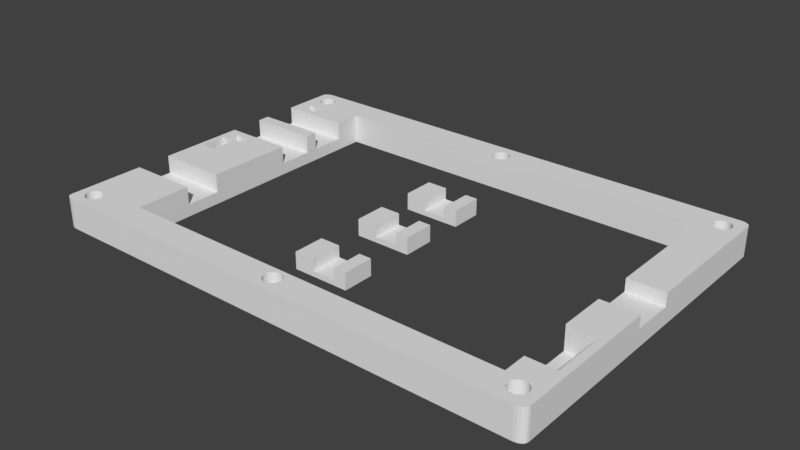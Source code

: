 # Source: prolight27_w_buttons.blend  (saved by Blender 2.79.0; exported with 4.5.12 LTS)
import bpy
from mathutils import Matrix  # noqa: F401  (used for matrix-valued properties, if any)

bpy.ops.wm.read_factory_settings(use_empty=True)
scene = bpy.context.scene
scene.name = 'Scene'

# ---- collections
col_collection_1 = bpy.data.collections.new('Collection 1'); scene.collection.children.link(col_collection_1)

# ---- world
world_world = bpy.data.worlds.new('World'); scene.world = world_world
world_world.color = (0.05088, 0.05088, 0.05088)
world_world.use_sun_shadow = False
world_world.sun_shadow_jitter_overblur = 0.0
world_world.cycles.sampling_method = 'MANUAL'

# ---- meshes
me_cube_001 = bpy.data.meshes.new('Cube.001')
me_cube_001.from_pydata([(-35.0, -28.0, -2.9), (-35.0, -28.0, 2.9), (-35.0, 27.75, -2.9), (-35.0, 27.75, 2.9), (41.5, -28.0, -2.9), (41.5, -28.0, 2.9), (41.5, 27.75, -2.9), (41.5, 27.75, 2.9), (48.5, -4.0, 2.9), (48.5, -4.0, -2.9), (0.0, -33.5, -2.9), (0.0, -33.5, 2.9), (0.0, -28.0, -2.9), (0.0, -28.0, 2.9), (0.0, 33.5, -2.9), (0.0, 33.5, 2.9), (0.0, 27.75, -2.9), (0.0, 27.75, 2.9), (-48.5, 0.0, -2.9), (-48.5, 0.0, 2.9), (-35.0, 0.0, -2.9), (-35.0, 0.0, 2.9), (44.7, -33.5, -2.9), (45.92, -32.63, -2.9), (44.7, -33.5, 2.9), (45.92, -32.63, 2.9), (44.7, 33.5, -2.9), (48.5, 31.29, -2.9), (48.5, 31.29, 2.9), (44.7, 33.5, 2.9), (-44.7, 33.5, -2.9), (-45.92, 32.63, -2.9), (-44.7, 33.5, 2.9), (-45.92, 32.63, 2.9), (-44.7, -33.5, -2.9), (-45.92, -32.63, -2.9), (-44.7, -33.5, 2.9), (-45.92, -32.63, 2.9), (48.5, 4.0, -2.9), (48.5, 4.0, 2.9), (0.0, -33.5, 0.5), (0.0, 33.5, 0.5), (44.7, -33.5, 0.5), (44.7, 33.5, 0.5), (48.5, 4.0, 0.5), (-44.7, 33.5, 0.5), (48.5, -4.0, 0.5), (-44.7, -33.5, 0.5), (41.5, -28.0, 0.5), (41.5, 27.75, 0.5), (-37.2, -28.0, 0.5), (41.5, -13.0, -2.9), (0.0, -28.0, 0.5), (0.0, 27.75, 0.5), (41.5, -23.0, -2.9), (41.5, 4.0, 2.9), (41.5, 4.0, 0.5), (41.5, -4.0, 2.9), (41.5, -4.0, 0.5), (48.5, -13.0, -2.9), (48.5, -23.5, -2.9), (48.5, -13.0, 2.9), (48.5, -23.5, 2.9), (41.5, -13.0, 0.5), (41.5, -23.5, 0.5), (41.5, -13.0, 2.9), (41.5, -23.5, 2.9), (0.0, -28.0, -1.7), (0.0, 27.75, -1.7), (41.5, -13.0, -1.7), (41.5, -23.5, -1.7), (41.5, -28.0, -1.7), (41.5, 27.75, -1.7), (-37.2, -28.0, -1.7), (0.0, -33.5, -1.7), (0.0, 33.5, -1.7), (44.7, -33.5, -1.7), (-44.7, 33.5, -1.7), (44.7, 33.5, -1.7), (-44.7, -33.5, -1.7), (47.0, -23.5, -1.7), (47.0, -13.0, -1.7), (47.0, -13.0, 0.5), (47.0, -13.0, 2.9), (47.0, -23.5, 2.9), (47.0, -23.5, 0.5), (-35.0, -2.5, -2.9), (-35.0, -10.5, -2.9), (-35.0, -17.3, -2.9), (-35.0, -17.3, 2.9), (-35.0, -10.5, 2.9), (-35.0, -2.5, 2.9), (-35.0, 3.0, -2.9), (-35.0, 5.0, -2.9), (-35.0, 2.5, 2.9), (-35.0, 6.5, 2.9), (-35.0, 22.5, 2.9), (-35.0, 22.5, -2.9), (-35.0, 6.5, -2.9), (-35.0, 2.5, -2.9), (-37.2, 22.5, 0.5), (-37.2, 22.5, -1.7), (-48.5, -2.5, -2.9), (-48.5, -10.5, -2.9), (-48.5, -17.3, -2.9), (-48.5, -17.3, 2.9), (-48.5, -10.5, 2.9), (-48.5, -2.5, 2.9), (-48.5, 2.5, -2.9), (-48.5, 6.5, -2.9), (-48.5, 22.5, -2.9), (-48.5, 2.5, 2.9), (-48.5, 6.5, 2.9), (-48.5, 22.5, 2.9), (-44.5, -2.5, 2.9), (-47.5, -2.5, 2.9), (-44.5, -2.5, 0.5), (-47.5, -2.5, 0.5), (-44.5, -2.5, -1.7), (-47.5, -2.5, -1.7), (-44.5, -2.5, -2.9), (-47.5, -2.5, -2.9), (-44.5, 2.5, 2.9), (-47.5, 2.5, 2.9), (-44.5, 2.5, 0.5), (-47.5, 2.5, 0.5), (-44.5, 2.5, -1.7), (-47.5, 2.5, -1.7), (-44.5, 2.5, -2.9), (-47.5, 2.5, -2.9), (41.5, -28.0, 0.9), (41.5, 27.75, 0.9), (-37.2, -28.0, 0.9), (44.7, 33.5, 0.9), (-44.7, -33.5, 0.9), (0.0, -33.5, 0.9), (0.0, 33.5, 0.9), (44.7, -33.5, 0.9), (-44.7, 33.5, 0.9), (0.0, -28.0, 0.9), (0.0, 27.75, 0.9), (41.5, -13.0, 0.9), (41.5, -4.0, 0.9), (41.5, 4.0, 0.9), (41.5, -23.5, 0.9), (47.0, -13.0, 0.9), (47.0, -23.5, 0.9), (-35.0, 5.0, 2.9), (-35.0, 3.0, 2.9), (-35.0, 22.5, -0.6), (-35.0, 6.5, -0.6), (-48.5, 5.0, 2.9), (-48.5, 6.5, -0.6), (-48.5, 22.5, -0.6), (44.7, 33.5, -0.6), (-44.7, -33.5, -0.6), (0.0, -33.5, -0.6), (0.0, 33.5, -0.6), (44.7, -33.5, -0.6), (-44.7, 33.5, -0.6), (-48.5, -17.3, -0.6), (-48.5, -10.5, -0.6), (41.5, -28.0, -0.6), (41.5, 27.75, -0.6), (-37.2, -28.0, -0.6), (0.0, -28.0, -0.6), (0.0, 27.75, -0.6), (-48.5, 3.0, 2.9), (41.5, -13.0, -0.6), (41.5, -23.5, -0.6), (47.0, -13.0, -0.6), (47.0, -23.5, -0.6), (-48.5, 5.0, -2.9), (-35.0, -10.5, -0.6), (-35.0, -17.3, -0.6), (-37.2, 22.5, -0.6), (-48.5, 3.0, -2.9), (-46.0, 3.0, 2.9), (-43.0, 3.0, 2.9), (-46.0, 5.0, 2.9), (-43.0, 5.0, 2.9), (-40.0, 22.5, 2.9), (-45.0, 22.5, 2.9), (-40.0, 22.5, -0.6), (-45.0, 22.5, -0.6), (-40.0, 6.5, 2.9), (-45.0, 6.5, 2.9), (-40.0, 6.5, -0.6), (-45.0, 6.5, -0.6), (-46.0, 5.0, 1.1), (-43.0, 5.0, 1.1), (-46.0, 3.0, 1.1), (-43.0, 3.0, 1.1), (-35.0, 24.0, 2.9), (-35.0, 26.0, 2.9), (-48.5, 24.19, -2.9), (-48.5, 26.0, -2.9), (-48.5, 24.0, 2.9), (-48.5, 26.0, 2.9), (-35.0, 26.0, -2.9), (-35.0, 23.56, -2.9), (-43.0, 26.0, 2.9), (-43.0, 24.0, 2.9), (-46.0, 26.0, 2.9), (-46.0, 24.0, 2.9), (-43.0, 26.0, 1.1), (-43.0, 24.0, 1.1), (-46.0, 26.0, 1.1), (-46.0, 24.0, 1.1), (46.41, 29.06, 2.9), (46.41, 29.06, -2.9), (45.0, 31.7, 2.9), (45.0, 31.7, -2.9), (44.67, 31.67, 2.9), (44.67, 31.67, -2.9), (44.35, 31.57, 2.9), (44.35, 31.57, -2.9), (43.43, 29.35, 2.9), (43.43, 29.35, -2.9), (43.59, 29.06, 2.9), (43.59, 29.06, -2.9), (43.33, 29.67, 2.9), (43.33, 29.67, -2.9), (43.8, 28.8, 2.9), (43.87, 28.74, 2.9), (43.8, 28.8, -2.9), (43.32, 29.77, -2.9), (44.67, 28.33, 2.9), (44.67, 28.33, -2.9), (45.0, 28.3, 2.9), (45.0, 28.3, -2.9), (44.35, 28.43, 2.9), (44.35, 28.43, -2.9), (46.67, 30.33, 2.9), (46.67, 30.33, -2.9), (45.94, 31.41, 2.9), (45.94, 31.41, -2.9), (46.7, 30.0, 2.9), (46.7, 30.0, -2.9), (46.57, 30.65, 2.9), (46.57, 30.65, -2.9), (45.33, 28.33, 2.9), (45.33, 28.33, -2.9), (43.8, 31.2, 2.9), (43.8, 31.2, -2.9), (44.06, 31.41, 2.9), (44.06, 31.41, -2.9), (45.07, 31.69, 2.9), (45.07, 31.69, -2.9), (43.59, 30.94, 2.9), (43.59, 30.94, -2.9), (46.67, 29.67, 2.9), (46.67, 29.67, -2.9), (46.69, 29.91, 2.9), (45.94, 28.59, 2.9), (45.94, 28.59, -2.9), (46.2, 28.8, 2.9), (46.2, 28.8, -2.9), (46.57, 29.35, 2.9), (46.57, 29.35, -2.9), (46.69, 29.91, -2.9), (43.3, 30.0, 2.9), (43.32, 29.77, 2.9), (43.3, 30.0, -2.9), (44.06, 28.59, 2.9), (44.06, 28.59, -2.9), (43.33, 30.33, 2.9), (43.33, 30.33, -2.9), (43.87, 28.74, -2.9), (46.2, 31.2, 2.9), (46.2, 31.2, -2.9), (45.65, 28.43, 2.9), (45.65, 28.43, -2.9), (46.41, 30.94, 2.9), (46.41, 30.94, -2.9), (43.43, 30.65, 2.9), (43.43, 30.65, -2.9), (45.65, 31.57, 2.9), (45.65, 31.57, -2.9), (45.33, 31.67, 2.9), (45.33, 31.67, -2.9), (1.413, 29.06, 2.9), (1.413, 29.06, -2.9), (0.0, 31.7, 2.9), (0.0, 31.7, -2.9), (-0.3317, 31.67, 2.9), (-0.3317, 31.67, -2.9), (-0.6506, 31.57, 2.9), (-0.6506, 31.57, -2.9), (-1.571, 29.35, 2.9), (-1.571, 29.35, -2.9), (-1.413, 29.06, 2.9), (-1.413, 29.06, -2.9), (-1.667, 29.67, 2.9), (-1.667, 29.67, -2.9), (-1.202, 28.8, 2.9), (-1.202, 28.8, -2.9), (-0.3317, 28.33, 2.9), (-0.3317, 28.33, -2.9), (-5.539e-07, 28.3, 2.9), (-5.539e-07, 28.3, -2.9), (-0.6506, 28.43, 2.9), (-0.6506, 28.43, -2.9), (1.667, 30.33, 2.9), (1.667, 30.33, -2.9), (0.9445, 31.41, 2.9), (0.9445, 31.41, -2.9), (1.7, 30.0, 2.9), (1.7, 30.0, -2.9), (1.571, 30.65, 2.9), (1.571, 30.65, -2.9), (0.3317, 28.33, 2.9), (0.3317, 28.33, -2.9), (-1.202, 31.2, 2.9), (-1.202, 31.2, -2.9), (-0.9445, 31.41, 2.9), (-0.9445, 31.41, -2.9), (-1.413, 30.94, 2.9), (-1.413, 30.94, -2.9), (1.667, 29.67, 2.9), (1.667, 29.67, -2.9), (0.9445, 28.59, 2.9), (0.9445, 28.59, -2.9), (1.202, 28.8, 2.9), (1.202, 28.8, -2.9), (1.571, 29.35, 2.9), (1.571, 29.35, -2.9), (-1.7, 30.0, 2.9), (-1.7, 30.0, -2.9), (-0.9445, 28.59, 2.9), (-0.9445, 28.59, -2.9), (-1.667, 30.33, 2.9), (-1.667, 30.33, -2.9), (1.202, 31.2, 2.9), (1.202, 31.2, -2.9), (0.6506, 28.43, 2.9), (0.6506, 28.43, -2.9), (1.413, 30.94, 2.9), (1.413, 30.94, -2.9), (-1.571, 30.65, 2.9), (-1.571, 30.65, -2.9), (0.6506, 31.57, 2.9), (0.6506, 31.57, -2.9), (0.3317, 31.67, 2.9), (0.3317, 31.67, -2.9), (-43.59, -30.94, 2.9), (-43.59, -30.94, -2.9), (-45.0, -28.3, 2.9), (-45.0, -28.3, -2.9), (-45.33, -28.33, 2.9), (-45.33, -28.33, -2.9), (-45.65, -28.43, 2.9), (-45.65, -28.43, -2.9), (-46.57, -30.65, 2.9), (-46.57, -30.65, 2.9), (-46.57, -30.65, -2.9), (-46.57, -30.65, -2.9), (-46.41, -30.94, 2.9), (-46.41, -30.94, -2.9), (-46.67, -30.33, 2.9), (-46.67, -30.33, -2.9), (-46.2, -31.2, 2.9), (-46.2, -31.2, -2.9), (-45.33, -31.67, 2.9), (-45.33, -31.67, -2.9), (-45.0, -31.7, 2.9), (-45.0, -31.7, -2.9), (-45.65, -31.57, 2.9), (-45.65, -31.57, -2.9), (-43.33, -29.67, 2.9), (-43.33, -29.67, -2.9), (-44.06, -28.59, 2.9), (-44.06, -28.59, -2.9), (-43.3, -30.0, 2.9), (-43.3, -30.0, -2.9), (-43.43, -29.35, 2.9), (-43.43, -29.35, -2.9), (-44.67, -31.67, 2.9), (-44.67, -31.67, -2.9), (-46.2, -28.8, 2.9), (-46.2, -28.8, -2.9), (-45.94, -28.59, 2.9), (-45.94, -28.59, -2.9), (-46.41, -29.06, 2.9), (-46.41, -29.06, -2.9), (-43.33, -30.33, 2.9), (-43.33, -30.33, -2.9), (-44.06, -31.41, 2.9), (-44.06, -31.41, -2.9), (-43.8, -31.2, 2.9), (-43.8, -31.2, -2.9), (-43.43, -30.65, 2.9), (-43.43, -30.65, -2.9), (-43.3, -30.04, 2.9), (-43.3, -30.04, -2.9), (-46.7, -30.0, 2.9), (-46.7, -30.0, -2.9), (-45.94, -31.41, 2.9), (-45.94, -31.41, -2.9), (-46.67, -29.67, 2.9), (-46.67, -29.67, -2.9), (-43.8, -28.8, 2.9), (-43.8, -28.8, -2.9), (-44.35, -31.57, 2.9), (-44.35, -31.57, -2.9), (-43.59, -29.06, 2.9), (-43.59, -29.06, -2.9), (-46.57, -29.35, 2.9), (-46.57, -29.35, -2.9), (-44.35, -28.43, 2.9), (-44.35, -28.43, -2.9), (-44.67, -28.33, 2.9), (-44.67, -28.33, -2.9), (1.413, -31.34, 2.9), (1.413, -31.34, -2.9), (0.0, -28.7, 2.9), (0.0, -28.7, -2.9), (-0.3317, -28.73, 2.9), (-0.3317, -28.73, -2.9), (-0.6506, -28.83, 2.9), (-0.6506, -28.83, -2.9), (-1.571, -31.05, 2.9), (-1.571, -31.05, -2.9), (-1.413, -31.34, 2.9), (-1.413, -31.34, -2.9), (-1.667, -30.73, 2.9), (-1.667, -30.73, -2.9), (-1.202, -31.6, 2.9), (-1.202, -31.6, -2.9), (-0.3317, -32.07, 2.9), (-0.3317, -32.07, -2.9), (-5.539e-07, -32.1, 2.9), (-5.539e-07, -32.1, -2.9), (-0.6506, -31.97, 2.9), (-0.6506, -31.97, -2.9), (1.667, -30.07, 2.9), (1.667, -30.07, -2.9), (0.9445, -28.99, 2.9), (0.9445, -28.99, -2.9), (1.7, -30.4, 2.9), (1.7, -30.4, -2.9), (1.571, -29.75, 2.9), (1.571, -29.75, -2.9), (0.3317, -32.07, 2.9), (0.3317, -32.07, -2.9), (-1.202, -29.2, 2.9), (-1.202, -29.2, -2.9), (-0.9445, -28.99, 2.9), (-0.9445, -28.99, -2.9), (-1.413, -29.46, 2.9), (-1.413, -29.46, -2.9), (1.667, -30.73, 2.9), (1.667, -30.73, -2.9), (0.9445, -31.81, 2.9), (0.9445, -31.81, -2.9), (1.202, -31.6, 2.9), (1.202, -31.6, -2.9), (1.571, -31.05, 2.9), (1.571, -31.05, -2.9), (-1.7, -30.4, 2.9), (-1.7, -30.4, -2.9), (-0.9445, -31.81, 2.9), (-0.9445, -31.81, -2.9), (-1.667, -30.07, 2.9), (-1.667, -30.07, -2.9), (1.202, -29.2, 2.9), (1.202, -29.2, -2.9), (0.6506, -31.97, 2.9), (0.6506, -31.97, -2.9), (1.413, -29.46, 2.9), (1.413, -29.46, -2.9), (-1.571, -29.75, 2.9), (-1.571, -29.75, -2.9), (0.6506, -28.83, 2.9), (0.6506, -28.83, -2.9), (0.3317, -28.73, 2.9), (0.3317, -28.73, -2.9), (46.41, -30.94, 2.9), (46.41, -30.94, -2.9), (45.0, -28.3, 2.9), (45.0, -28.3, -2.9), (44.67, -28.33, 2.9), (44.67, -28.33, -2.9), (44.35, -28.43, 2.9), (44.35, -28.43, -2.9), (43.43, -30.65, 2.9), (43.43, -30.65, -2.9), (43.59, -30.94, 2.9), (43.59, -30.94, -2.9), (43.33, -30.33, 2.9), (43.33, -30.33, -2.9), (43.8, -31.2, 2.9), (43.8, -31.2, -2.9), (43.32, -30.2, -2.9), (44.67, -31.67, 2.9), (44.67, -31.67, -2.9), (44.91, -31.69, 2.9), (45.0, -31.7, 2.9), (44.91, -31.69, -2.9), (45.0, -31.7, -2.9), (44.35, -31.57, 2.9), (44.35, -31.57, -2.9), (46.67, -29.67, 2.9), (46.67, -29.67, -2.9), (45.94, -28.59, 2.9), (45.94, -28.59, -2.9), (46.7, -30.0, 2.9), (46.7, -30.0, -2.9), (46.57, -29.35, 2.9), (46.57, -29.35, -2.9), (45.33, -31.67, 2.9), (45.33, -31.67, -2.9), (43.8, -28.8, 2.9), (43.8, -28.8, -2.9), (44.06, -28.59, 2.9), (44.06, -28.59, -2.9), (43.59, -29.06, 2.9), (43.59, -29.06, -2.9), (46.67, -30.33, 2.9), (46.67, -30.33, -2.9), (46.68, -30.2, 2.9), (45.94, -31.41, 2.9), (45.94, -31.41, -2.9), (46.2, -31.2, 2.9), (46.2, -31.2, -2.9), (46.57, -30.65, 2.9), (46.57, -30.65, -2.9), (46.68, -30.2, -2.9), (43.3, -30.0, 2.9), (43.32, -30.2, 2.9), (43.3, -30.0, -2.9), (44.06, -31.41, 2.9), (44.06, -31.41, -2.9), (43.33, -29.67, 2.9), (43.33, -29.67, -2.9), (46.2, -28.8, 2.9), (46.2, -28.8, -2.9), (45.65, -31.57, 2.9), (45.65, -31.57, -2.9), (46.41, -29.06, 2.9), (46.41, -29.06, -2.9), (43.43, -29.35, 2.9), (43.53, -29.17, -2.9), (43.43, -29.35, -2.9), (43.53, -29.17, 2.9), (45.65, -28.43, 2.9), (45.65, -28.43, -2.9), (45.33, -28.33, 2.9), (45.33, -28.33, -2.9), (-43.59, 29.06, 2.9), (-43.59, 29.06, -2.9), (-45.0, 31.7, 2.9), (-45.0, 31.7, -2.9), (-45.33, 31.67, 2.9), (-45.33, 31.67, -2.9), (-45.65, 31.57, 2.9), (-45.65, 31.57, -2.9), (-46.57, 29.35, 2.9), (-46.57, 29.35, -2.9), (-46.41, 29.06, 2.9), (-46.41, 29.06, -2.9), (-46.67, 29.67, 2.9), (-46.67, 29.67, -2.9), (-46.2, 28.8, 2.9), (-46.2, 28.8, -2.9), (-45.33, 28.33, 2.9), (-45.33, 28.33, -2.9), (-45.0, 28.3, 2.9), (-45.0, 28.3, -2.9), (-45.65, 28.43, 2.9), (-45.65, 28.43, -2.9), (-43.33, 30.33, 2.9), (-43.33, 30.33, -2.9), (-44.06, 31.41, 2.9), (-44.06, 31.41, -2.9), (-43.3, 30.0, 2.9), (-43.3, 30.0, -2.9), (-43.43, 30.65, 2.9), (-43.43, 30.65, -2.9), (-44.67, 28.33, 2.9), (-44.67, 28.33, -2.9), (-46.2, 31.2, 2.9), (-46.2, 31.2, -2.9), (-45.94, 31.41, 2.9), (-45.94, 31.41, -2.9), (-46.41, 30.94, 2.9), (-46.41, 30.94, -2.9), (-43.33, 29.67, 2.9), (-43.33, 29.67, -2.9), (-43.33, 29.71, 2.9), (-44.06, 28.59, 2.9), (-44.06, 28.59, -2.9), (-43.8, 28.8, 2.9), (-43.8, 28.8, -2.9), (-43.43, 29.35, 2.9), (-43.43, 29.35, -2.9), (-46.7, 30.0, 2.9), (-46.7, 30.0, -2.9), (-45.94, 28.59, 2.9), (-45.94, 28.59, -2.9), (-46.67, 30.33, 2.9), (-46.67, 30.33, -2.9), (-43.8, 31.2, 2.9), (-43.8, 31.2, -2.9), (-44.35, 28.43, 2.9), (-44.35, 28.43, -2.9), (-43.59, 30.94, 2.9), (-43.59, 30.94, -2.9), (-46.57, 30.65, 2.9), (-46.57, 30.65, -2.9), (-44.35, 31.57, 2.9), (-44.35, 31.57, -2.9), (-46.62, 30.49, 2.9), (-44.67, 31.67, 2.9), (-44.67, 31.67, -2.9), (-48.5, 32.26, -2.9), (-46.73, 33.5, -2.9), (-46.91, 32.96, -2.9), (-48.41, 32.64, -2.9), (-48.16, 32.99, -2.9), (-47.77, 33.26, -2.9), (-47.28, 33.44, -2.9), (-46.73, 33.5, 2.9), (-48.5, 32.26, 2.9), (-47.79, 32.37, 2.9), (-46.91, 32.96, 2.9), (-47.28, 33.44, 2.9), (-47.77, 33.26, 2.9), (-48.16, 32.99, 2.9), (-48.41, 32.64, 2.9), (-46.73, -33.5, -2.9), (-48.5, -32.26, -2.9), (-47.74, -32.38, -2.9), (-46.91, -32.96, -2.9), (-47.28, -33.44, -2.9), (-47.77, -33.26, -2.9), (-48.16, -32.99, -2.9), (-48.41, -32.64, -2.9), (-48.5, -32.26, 2.9), (-46.73, -33.5, 2.9), (-46.91, -32.96, 2.9), (-47.74, -32.38, 2.9), (-48.41, -32.64, 2.9), (-48.16, -32.99, 2.9), (-47.77, -33.26, 2.9), (-47.28, -33.44, 2.9), (48.5, -32.49, -2.9), (48.5, -32.26, -2.9), (46.73, -33.5, -2.9), (48.41, -32.64, -2.9), (48.16, -32.99, -2.9), (47.77, -33.26, -2.9), (47.28, -33.44, -2.9), (46.73, -33.5, 2.9), (48.5, -32.26, 2.9), (48.5, -32.49, 2.9), (47.28, -33.44, 2.9), (47.77, -33.26, 2.9), (48.16, -32.99, 2.9), (48.41, -32.64, 2.9), (46.73, 33.5, -2.9), (48.5, 32.26, -2.9), (47.28, 33.44, -2.9), (47.77, 33.26, -2.9), (48.16, 32.99, -2.9), (48.41, 32.64, -2.9), (48.5, 32.26, 2.9), (46.73, 33.5, 2.9), (48.41, 32.64, 2.9), (48.16, 32.99, 2.9), (47.77, 33.26, 2.9), (47.28, 33.44, 2.9), (-35.0, 15.7, -2.9), (-35.0, 13.3, -2.9), (-48.5, 13.3, -2.9), (-48.5, 15.7, -2.9), (-48.5, 13.3, -0.6), (-48.5, 15.7, -0.6), (-35.0, 15.7, -0.6), (-35.0, 13.3, -0.6), (-40.0, 15.7, -0.6), (-40.0, 13.3, -0.6), (-45.0, 15.7, -0.6), (-45.0, 13.3, -0.6), (-48.5, 13.3, 2.9), (-48.5, 15.7, 2.9), (-35.0, 15.7, 2.9), (-35.0, 13.3, 2.9), (-40.0, 15.7, 2.9), (-40.0, 13.3, 2.9), (-45.0, 15.7, 2.9), (-45.0, 13.3, 2.9)], [(101, 97), (175, 101), (149, 100), (100, 175), (655, 520)], [(88, 89, 1, 0), (139, 13, 5, 130), (132, 1, 13, 139), (135, 11, 36, 134), (136, 15, 29, 133), (131, 7, 17, 140), (653, 24, 22, 648), (31, 617, 616, 30), (137, 24, 11, 135), (138, 32, 15, 136), (46, 44, 56, 58), (159, 45, 41, 157), (158, 42, 40, 156), (157, 41, 43, 154), (156, 40, 47, 155), (163, 49, 53, 166), (164, 50, 52, 165), (165, 52, 48, 162), (70, 69, 51, 54), (71, 70, 54, 4), (61, 59, 9, 8), (482, 54, 60, 646, 527, 507, 503, 509, 540, 536, 505, 546, 548, 480), (55, 56, 44, 39), (130, 5, 66, 144), (80, 81, 69, 70), (69, 72, 6, 51), (141, 65, 57, 142), (143, 55, 7, 131), (168, 163, 72, 69), (162, 169, 70, 71), (16, 17, 3, 2), (174, 88, 87, 173), (12, 67, 71, 4), (0, 73, 67, 12), (6, 72, 68, 16), (10, 74, 79, 34), (14, 75, 78, 26), (22, 76, 74, 10), (30, 77, 75, 14), (171, 169, 64, 85), (170, 82, 63, 168), (60, 59, 61, 62), (146, 144, 66, 84), (146, 145, 82, 85), (141, 145, 83, 65), (170, 81, 80, 171), (148, 147, 180, 178), (18, 108, 129, 121, 102), (188, 186, 185, 187), (672, 97, 149, 678), (183, 181, 182, 184), (149, 96, 181, 183), (95, 150, 187, 185), (107, 115, 123, 111, 19), (633, 632, 355, 356, 358, 362, 398, 368, 364, 366, 378, 404, 388, 390, 346, 392, 386, 394, 0, 35), (191, 177, 178, 192), (674, 109, 152, 676), (118, 119, 121, 120), (119, 118, 116, 117), (116, 114, 115, 117), (126, 127, 129, 128), (127, 126, 124, 125), (120, 118, 126, 128), (118, 116, 124, 126), (116, 114, 122, 124), (115, 117, 125, 123), (117, 119, 127, 125), (119, 121, 129, 127), (21, 94, 122, 114, 91), (95, 185, 186, 112, 151, 147), (91, 107, 106, 90), (680, 183, 184, 682), (678, 149, 183, 680), (63, 82, 145, 141), (84, 83, 145, 146), (85, 64, 144, 146), (56, 143, 131, 49), (63, 141, 142, 58), (48, 130, 144, 64), (46, 58, 57, 8), (4, 54, 482, 484, 515, 513, 517, 542), (45, 138, 136, 41), (42, 137, 135, 40), (49, 131, 140, 53), (41, 136, 133, 43), (40, 135, 134, 47), (50, 132, 139, 52), (52, 139, 130, 48), (7, 262, 261, 266, 275, 249, 243, 245, 215, 213, 211, 29), (184, 182, 113, 153), (682, 184, 153, 677), (77, 30, 616, 622, 32, 138, 45, 159), (3, 589, 587, 594, 549, 592, 590, 604, 579, 567, 565, 569, 598, 563, 559, 557, 561, 596, 600, 612, 624, 623, 198, 194), (33, 32, 622, 625), (0, 394, 374, 370, 376, 406, 402, 372, 410, 412, 348, 350, 352, 382, 380, 384, 408, 400, 396, 360, 355, 632, 631, 104, 88), (37, 1, 393, 385, 391, 345, 389, 387, 403, 377, 365, 363, 367, 397, 361, 357, 354, 353, 641, 640), (34, 630, 633, 35), (25, 24, 653, 655), (260, 238, 234, 240, 274, 270, 236, 278, 280, 248, 212, 26, 660, 662, 663, 664, 665, 661, 27), (74, 156, 155, 79), (75, 157, 154, 78), (76, 158, 156, 74), (77, 159, 157, 75), (9, 38, 44, 46), (194, 199, 2, 3), (112, 186, 188, 152), (193, 197, 113, 96), (82, 170, 171, 85), (81, 170, 168, 69), (80, 70, 169, 171), (48, 64, 169, 162), (63, 49, 163, 168), (625, 624, 612, 608, 585, 581, 583, 555, 553, 551, 613, 610, 573, 602, 606, 577, 571, 575, 589, 3, 33), (67, 165, 162, 71), (73, 164, 165, 67), (72, 163, 166, 68), (147, 93, 98, 95), (161, 160, 174, 173), (93, 92, 176, 172), (160, 105, 89, 174), (92, 93, 147, 148), (98, 93, 172, 109), (161, 173, 90, 106), (99, 92, 148, 94, 21, 91, 90, 87, 86, 20), (87, 103, 102, 86), (92, 99, 108, 176), (673, 98, 109, 674), (88, 104, 103, 87), (104, 631, 638, 105), (2, 30, 14, 284, 286, 288, 316, 314, 318, 340, 332, 328, 294, 290, 292, 296, 330, 302, 298, 300, 16), (30, 2, 31), (6, 16, 300, 312, 336, 322, 324, 282, 326, 320, 308, 304, 310, 338, 334, 306, 342, 344, 284, 14, 26), (6, 26, 212, 214, 216, 246, 244, 250, 276, 267, 263, 226), (38, 9, 59, 51, 6, 268, 265, 232, 228, 230, 242, 272, 255, 257, 210, 259, 252, 260, 27), (54, 51, 59, 60), (4, 22, 10, 432, 444, 468, 454, 456, 414, 458, 452, 440, 436, 442, 470, 466, 438, 474, 476, 416, 12), (22, 4, 493, 490, 486, 488, 492, 532, 501, 495, 498, 23), (0, 12, 416, 418, 420, 448, 446, 450, 472, 464, 460, 426, 422, 424, 428, 462, 434, 430, 432, 10, 34), (35, 0, 34), (640, 639, 36, 37), (1, 36, 11, 431, 429, 433, 461, 427, 423, 421, 425, 459, 463, 471, 449, 445, 447, 419, 417, 415, 13), (36, 1, 37), (89, 105, 638, 641, 353, 359, 395, 399, 407, 383, 379, 381, 351, 349, 347, 411, 409, 371, 401, 405, 375, 369, 373, 393, 1), (13, 415, 475, 473, 437, 465, 469, 441, 435, 439, 451, 457, 413, 455, 453, 467, 443, 431, 11, 24, 5), (84, 547, 545, 504, 535, 539, 508, 502, 506, 518, 525, 477, 523, 521, 537, 510, 497, 496, 25, 655, 62), (25, 496, 494, 500, 531, 491, 487, 485, 489, 529, 5, 24), (62, 61, 83, 84), (8, 57, 65, 61), (55, 39, 28, 253, 251, 258, 209, 256, 254, 271, 241, 229, 227, 231, 264, 224, 7), (273, 239, 233, 237, 253, 28, 666, 668, 669, 670, 671, 667, 29, 211, 247, 279, 277, 235, 269), (7, 29, 15, 283, 343, 341, 305, 333, 337, 309, 303, 307, 319, 325, 281, 323, 321, 335, 311, 299, 17), (17, 299, 297, 301, 329, 295, 291, 289, 293, 327, 331, 339, 317, 313, 315, 287, 285, 283, 15, 32, 3), (33, 3, 32), (99, 20, 86, 120, 128), (179, 151, 167, 177), (180, 179, 189, 190), (125, 124, 122, 123), (192, 190, 189, 191), (178, 180, 190, 192), (179, 177, 191, 189), (110, 195, 200, 97), (96, 97, 200, 193), (193, 200, 199, 194), (197, 204, 203, 198), (193, 194, 201, 202), (202, 201, 205, 206), (206, 205, 207, 208), (201, 203, 207, 205), (204, 202, 206, 208), (203, 204, 208, 207), (252, 251, 253, 237, 238, 260), (257, 256, 209, 210), (210, 209, 258, 259), (267, 266, 261, 263), (234, 233, 239, 240), (238, 237, 233, 234), (274, 273, 269, 270), (212, 211, 213, 214), (228, 227, 229, 230), (250, 249, 275, 276), (230, 229, 241, 242), (226, 222, 218, 220, 225, 268, 6), (214, 213, 215, 216), (270, 269, 235, 236), (224, 223, 219, 217, 221, 262, 7), (265, 264, 231, 232), (236, 235, 277, 278), (255, 254, 256, 257), (246, 245, 243, 244), (276, 275, 266, 267), (272, 271, 254, 255), (225, 223, 224, 264, 265, 268), (218, 217, 219, 220), (280, 279, 247, 211, 212, 248), (240, 239, 273, 274), (263, 261, 262, 221, 222, 226), (259, 258, 251, 252), (232, 231, 227, 228), (216, 215, 245, 246), (278, 277, 279, 280), (242, 241, 271, 272), (222, 221, 217, 218), (244, 243, 249, 250), (220, 219, 223, 225), (320, 319, 307, 308), (324, 323, 281, 282), (282, 281, 325, 326), (332, 331, 327, 328), (304, 303, 309, 310), (308, 307, 303, 304), (338, 337, 333, 334), (284, 283, 285, 286), (298, 297, 299, 300), (318, 317, 339, 340), (300, 299, 311, 312), (286, 285, 287, 288), (334, 333, 305, 306), (330, 329, 301, 302), (306, 305, 341, 342), (322, 321, 323, 324), (316, 315, 313, 314), (340, 339, 331, 332), (336, 335, 321, 322), (296, 295, 329, 330), (290, 289, 291, 292), (344, 343, 283, 284), (310, 309, 337, 338), (328, 327, 293, 294), (326, 325, 319, 320), (302, 301, 297, 298), (288, 287, 315, 316), (342, 341, 343, 344), (312, 311, 335, 336), (294, 293, 289, 290), (314, 313, 317, 318), (292, 291, 295, 296), (386, 385, 393, 373, 374, 394), (390, 389, 345, 346), (346, 345, 391, 392), (400, 399, 395, 396), (370, 369, 375, 376), (374, 373, 369, 370), (406, 405, 401, 402), (348, 347, 349, 350), (364, 363, 365, 366), (384, 383, 407, 408), (366, 365, 377, 378), (350, 349, 351, 352), (402, 401, 371, 372), (398, 397, 367, 368), (372, 371, 409, 410), (388, 387, 389, 390), (382, 381, 379, 380), (408, 407, 399, 400), (404, 403, 387, 388), (362, 361, 397, 398), (356, 354, 357, 358), (412, 411, 347, 348), (376, 375, 405, 406), (396, 395, 359, 360), (392, 391, 385, 386), (368, 367, 363, 364), (352, 351, 381, 382), (410, 409, 411, 412), (378, 377, 403, 404), (360, 359, 353, 354, 356, 355), (380, 379, 383, 384), (358, 357, 361, 362), (452, 451, 439, 440), (456, 455, 413, 414), (414, 413, 457, 458), (464, 463, 459, 460), (436, 435, 441, 442), (440, 439, 435, 436), (470, 469, 465, 466), (416, 415, 417, 418), (430, 429, 431, 432), (450, 449, 471, 472), (432, 431, 443, 444), (418, 417, 419, 420), (466, 465, 437, 438), (462, 461, 433, 434), (438, 437, 473, 474), (454, 453, 455, 456), (448, 447, 445, 446), (472, 471, 463, 464), (468, 467, 453, 454), (428, 427, 461, 462), (422, 421, 423, 424), (476, 475, 415, 416), (442, 441, 469, 470), (460, 459, 425, 426), (458, 457, 451, 452), (434, 433, 429, 430), (420, 419, 447, 448), (474, 473, 475, 476), (444, 443, 467, 468), (426, 425, 421, 422), (446, 445, 449, 450), (424, 423, 427, 428), (519, 518, 520, 506, 507, 527), (524, 523, 477, 478), (478, 477, 525, 526), (534, 533, 528, 530), (503, 502, 508, 509), (507, 506, 502, 503), (540, 539, 535, 536), (480, 479, 481, 482), (495, 494, 496, 497, 499, 498), (517, 516, 544, 541, 543, 542), (499, 497, 510, 511), (482, 481, 483, 484), (536, 535, 504, 505), (532, 531, 500, 501), (542, 543, 534, 530, 493, 4), (505, 504, 545, 546), (522, 521, 523, 524), (515, 514, 512, 513), (543, 541, 533, 534), (538, 537, 521, 522), (492, 491, 531, 532), (486, 485, 487, 488), (548, 547, 479, 480), (509, 508, 539, 540), (530, 528, 529, 489, 490, 493), (526, 525, 518, 519), (501, 500, 494, 495), (484, 483, 514, 515), (546, 545, 547, 548), (511, 510, 537, 538), (490, 489, 485, 486), (513, 512, 516, 517), (529, 528, 533, 541, 544, 5), (488, 487, 491, 492), (94, 148, 178, 177, 167, 111, 123, 122), (198, 203, 201, 194), (2, 200, 195, 597, 562, 558, 560, 564, 599, 570, 566, 568, 580, 605, 591, 593, 550, 595, 588, 576), (615, 196, 195, 110, 113, 197, 198, 623), (588, 587, 589, 575, 576), (593, 592, 549, 550), (550, 549, 594, 595), (601, 600, 596, 597), (572, 571, 577, 578), (576, 575, 571, 572), (607, 606, 602, 603), (552, 551, 553, 554), (566, 565, 567, 568), (586, 585, 608, 609), (568, 567, 579, 580), (554, 553, 555, 556), (603, 602, 573, 574), (576, 572, 578, 607, 603, 574, 611, 614, 552, 554, 556, 584, 582, 586, 609, 601, 597, 195, 31, 2), (599, 598, 569, 570), (574, 573, 610, 611), (591, 590, 592, 593), (584, 583, 581, 582), (609, 608, 612, 600, 601), (605, 604, 590, 591), (564, 563, 598, 599), (558, 557, 559, 560), (614, 613, 551, 552), (578, 577, 606, 607), (597, 596, 561, 562), (595, 594, 587, 588), (570, 569, 565, 566), (556, 555, 583, 584), (611, 610, 613, 614), (580, 579, 604, 605), (562, 561, 557, 558), (582, 581, 585, 586), (560, 559, 563, 564), (38, 27, 28, 39), (615, 618, 617), (618, 619, 617), (619, 620, 617), (620, 621, 617), (621, 616, 617), (622, 626, 627, 628, 629, 623, 624, 625), (615, 623, 629, 618), (618, 629, 628, 619), (619, 628, 627, 620), (620, 627, 626, 621), (621, 626, 622, 616), (615, 617, 31, 195, 196), (630, 634, 635, 636, 637, 631, 632, 633), (638, 642, 643, 644, 645, 639, 640, 641), (630, 639, 645, 634), (634, 645, 644, 635), (635, 644, 643, 636), (636, 643, 642, 637), (637, 642, 638, 631), (630, 34, 79, 155, 47, 134, 36, 639), (5, 544, 516, 512, 514, 483, 481, 479, 547, 84, 66), (667, 660, 26, 29), (498, 499, 511, 538, 522, 524, 478, 526, 519, 527, 646, 23), (23, 646, 648, 22), (647, 649, 646), (649, 650, 646), (650, 651, 646), (651, 652, 646), (652, 648, 646), (653, 656, 655), (656, 657, 655), (657, 658, 655), (658, 659, 655), (659, 654, 655), (653, 648, 652, 656), (656, 652, 651, 657), (657, 651, 650, 658), (658, 650, 649, 659), (659, 649, 647, 654), (60, 62, 654, 647), (660, 667, 671, 662), (662, 671, 670, 663), (663, 670, 669, 664), (664, 669, 668, 665), (665, 668, 666, 661), (666, 28, 27, 661), (97, 672, 675, 110), (672, 673, 674, 675), (188, 683, 676, 152), (679, 678, 686, 687), (150, 679, 681, 187), (683, 681, 689, 691), (187, 681, 683, 188), (682, 677, 685, 690), (110, 675, 677, 153), (675, 674, 676, 677), (98, 673, 679, 150), (673, 672, 678, 679), (102, 103, 106, 107), (112, 152, 109, 102, 107), (103, 104, 160, 161), (691, 690, 685, 684), (687, 686, 688, 689), (689, 688, 690, 691), (681, 679, 687, 689), (677, 676, 684, 685), (676, 683, 691, 684), (680, 682, 690, 688), (678, 680, 688, 686)])
me_cube_001.use_remesh_preserve_volume = False
me_cube_001.use_remesh_preserve_attributes = False
me_cube_001.use_mirror_vertex_groups = False
me_cube_001.update()
me_cube_016 = bpy.data.meshes.new('Cube.016')
me_cube_016.from_pydata([(-2333.0, -8185.0, -2000.0), (-2333.0, -8185.0, 166.7), (-2333.0, -5489.0, -2000.0), (-2333.0, -5489.0, 166.7), (1333.0, -8185.0, -2000.0), (1333.0, -8185.0, 166.7), (1333.0, -5489.0, -2000.0), (1333.0, -5489.0, 166.7), (-1000.0, -5489.0, -1333.0), (-1000.0, -8185.0, -1333.0), (506.8, -8185.0, -1333.0), (506.8, -5489.0, -1333.0), (-1000.0, -8185.0, 166.7), (-1000.0, -5489.0, 166.7), (506.8, -8185.0, 166.7), (506.8, -5489.0, 166.7), (-2333.0, -1441.0, -2000.0), (-2333.0, -1441.0, 166.7), (-2333.0, 1255.0, -2000.0), (-2333.0, 1255.0, 166.7), (1333.0, -1441.0, -2000.0), (1333.0, -1441.0, 166.7), (1333.0, 1255.0, -2000.0), (1333.0, 1255.0, 166.7), (-1000.0, 1255.0, -1333.0), (-1000.0, -1441.0, -1333.0), (506.8, -1441.0, -1333.0), (506.8, 1255.0, -1333.0), (-1000.0, -1441.0, 166.7), (-1000.0, 1255.0, 166.7), (506.8, -1441.0, 166.7), (506.8, 1255.0, 166.7), (-2333.0, 4424.0, -2000.0), (-2333.0, 4424.0, 166.7), (-2333.0, 7119.0, -2000.0), (-2333.0, 7119.0, 166.7), (1333.0, 4424.0, -2000.0), (1333.0, 4424.0, 166.7), (1333.0, 7119.0, -2000.0), (1333.0, 7119.0, 166.7), (-1000.0, 7119.0, -1333.0), (-1000.0, 4424.0, -1333.0), (506.8, 4424.0, -1333.0), (506.8, 7119.0, -1333.0), (-1000.0, 4424.0, 166.7), (-1000.0, 7119.0, 166.7), (506.8, 4424.0, 166.7), (506.8, 7119.0, 166.7)], [], [(0, 1, 3, 2), (2, 3, 13, 8, 11, 15, 7, 6), (6, 7, 5, 4), (4, 5, 14, 10, 9, 12, 1, 0), (2, 6, 4, 0), (7, 15, 14, 5), (11, 10, 14, 15), (12, 13, 3, 1), (9, 8, 13, 12), (8, 9, 10, 11), (16, 17, 19, 18), (18, 19, 29, 24, 27, 31, 23, 22), (22, 23, 21, 20), (20, 21, 30, 26, 25, 28, 17, 16), (18, 22, 20, 16), (23, 31, 30, 21), (27, 26, 30, 31), (28, 29, 19, 17), (25, 24, 29, 28), (24, 25, 26, 27), (32, 33, 35, 34), (34, 35, 45, 40, 43, 47, 39, 38), (38, 39, 37, 36), (36, 37, 46, 42, 41, 44, 33, 32), (34, 38, 36, 32), (39, 47, 46, 37), (43, 42, 46, 47), (44, 45, 35, 33), (41, 40, 45, 44), (40, 41, 42, 43)])
me_cube_016.use_remesh_preserve_volume = False
me_cube_016.use_remesh_preserve_attributes = False
me_cube_016.use_mirror_vertex_groups = False
me_cube_016.update()

# ---- objects
ob_cube = bpy.data.objects.new('Cube', me_cube_001)
ob_cube_000 = bpy.data.objects.new('Cube.000', me_cube_016)

# ---- transforms, parenting, visibility, modifiers, constraints
ob_cube.location = (3.195, 0.0, 2.9)
ob_cube.lineart.crease_threshold = 0.0
ob_cube_000.location = (3.555, 0.0, 2.9)
ob_cube_000.delta_scale = (0.003, 0.0023, 0.0015)
ob_cube_000.lineart.crease_threshold = 0.0

# ---- collection membership
col_collection_1.objects.link(ob_cube)
col_collection_1.objects.link(ob_cube_000)

# ---- scene / render settings (as saved in the file)
scene.frame_start = 1; scene.frame_end = 250; scene.frame_set(1)
scene.render.engine = 'BLENDER_EEVEE_NEXT'
scene.render.resolution_percentage = 50
scene.render.dither_intensity = 0.0
scene.cycles.use_denoising = False
scene.cycles.samples = 128
scene.cycles.sampling_pattern = 'TABULATED_SOBOL'
scene.cycles.use_adaptive_sampling = False
scene.cycles.use_light_tree = False
scene.cycles.blur_glossy = 0.0
scene.cycles.sample_clamp_indirect = 0.0
scene.view_settings.view_transform = 'Standard'
scene.unit_settings.scale_length = 0.001
bpy.context.view_layer.update()

# ---- added for rendering (the .blend has no active camera and no usable light): camera, sun
cam_auto = bpy.data.cameras.new('AutoCamera')
cam_auto.lens = 50.0
cam_auto.sensor_width = 36.0
cam_auto.clip_end = 1916.65
ob_auto_camera = bpy.data.objects.new('AutoCamera', cam_auto)
scene.collection.objects.link(ob_auto_camera)
ob_auto_camera.location = (112.406, -131.053, 90.2188)
ob_auto_camera.rotation_euler = (1.09748, -7.21219e-08, 0.694738)
scene.camera = ob_auto_camera
light_auto_sun = bpy.data.lights.new('AutoSun', 'SUN')
light_auto_sun.energy = 3.0
light_auto_sun.angle = 0.0523599
ob_auto_sun = bpy.data.objects.new('AutoSun', light_auto_sun)
scene.collection.objects.link(ob_auto_sun)
ob_auto_sun.rotation_euler = (0.872665, 0.174533, 0.523599)
bpy.context.view_layer.update()
